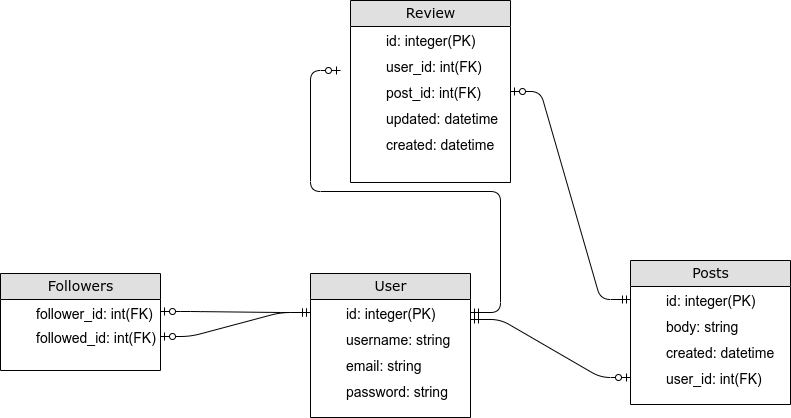

The diagram above was exported from draw.io. Its source (the exported page's mxGraphModel, read from the mxfile embedded in the PNG):
<mxGraphModel dx="868" dy="519" grid="1" gridSize="10" guides="1" tooltips="1" connect="1" arrows="1" fold="1" page="1" pageScale="1" pageWidth="1100" pageHeight="850" background="none" math="0" shadow="0">
  <root>
    <mxCell id="0" />
    <mxCell id="1" parent="0" />
    <mxCell id="2e49270ec7c68f3f-19" value="User" style="swimlane;html=1;fontStyle=0;childLayout=stackLayout;horizontal=1;startSize=26;fillColor=#e0e0e0;horizontalStack=0;resizeParent=1;resizeLast=0;collapsible=1;marginBottom=0;swimlaneFillColor=#ffffff;align=center;rounded=0;shadow=0;comic=0;labelBackgroundColor=none;strokeWidth=1;fontFamily=Verdana;fontSize=14" parent="1" vertex="1">
      <mxGeometry x="390" y="353" width="160" height="144" as="geometry" />
    </mxCell>
    <mxCell id="2e49270ec7c68f3f-22" value="id: integer(PK)" style="shape=partialRectangle;top=0;left=0;right=0;bottom=0;html=1;align=left;verticalAlign=top;fillColor=none;spacingLeft=34;spacingRight=4;whiteSpace=wrap;overflow=hidden;rotatable=0;points=[[0,0.5],[1,0.5]];portConstraint=eastwest;dropTarget=0;fontSize=14;" parent="2e49270ec7c68f3f-19" vertex="1">
      <mxGeometry y="26" width="160" height="26" as="geometry" />
    </mxCell>
    <mxCell id="2e49270ec7c68f3f-24" value="username: string" style="shape=partialRectangle;top=0;left=0;right=0;bottom=0;html=1;align=left;verticalAlign=top;fillColor=none;spacingLeft=34;spacingRight=4;whiteSpace=wrap;overflow=hidden;rotatable=0;points=[[0,0.5],[1,0.5]];portConstraint=eastwest;dropTarget=0;fontSize=14;" parent="2e49270ec7c68f3f-19" vertex="1">
      <mxGeometry y="52" width="160" height="26" as="geometry" />
    </mxCell>
    <mxCell id="2e49270ec7c68f3f-26" value="email: string" style="shape=partialRectangle;top=0;left=0;right=0;bottom=0;html=1;align=left;verticalAlign=top;fillColor=none;spacingLeft=34;spacingRight=4;whiteSpace=wrap;overflow=hidden;rotatable=0;points=[[0,0.5],[1,0.5]];portConstraint=eastwest;dropTarget=0;fontSize=14;" parent="2e49270ec7c68f3f-19" vertex="1">
      <mxGeometry y="78" width="160" height="26" as="geometry" />
    </mxCell>
    <mxCell id="P5Dp8POD0Y0pJhhxlnWR-6" value="password: string" style="shape=partialRectangle;top=0;left=0;right=0;bottom=0;html=1;align=left;verticalAlign=top;fillColor=none;spacingLeft=34;spacingRight=4;whiteSpace=wrap;overflow=hidden;rotatable=0;points=[[0,0.5],[1,0.5]];portConstraint=eastwest;dropTarget=0;fontSize=14;" vertex="1" parent="2e49270ec7c68f3f-19">
      <mxGeometry y="104" width="160" height="26" as="geometry" />
    </mxCell>
    <mxCell id="2e49270ec7c68f3f-60" value="" style="edgeStyle=entityRelationEdgeStyle;html=1;endArrow=ERzeroToOne;startArrow=ERmandOne;labelBackgroundColor=none;fontFamily=Verdana;fontSize=14;entryX=0;entryY=0.5;entryDx=0;entryDy=0;exitX=1;exitY=0.769;exitDx=0;exitDy=0;exitPerimeter=0;" parent="1" source="2e49270ec7c68f3f-22" target="P5Dp8POD0Y0pJhhxlnWR-11" edge="1">
      <mxGeometry width="100" height="100" relative="1" as="geometry">
        <mxPoint x="600" y="720" as="sourcePoint" />
        <mxPoint x="600" y="480" as="targetPoint" />
      </mxGeometry>
    </mxCell>
    <mxCell id="P5Dp8POD0Y0pJhhxlnWR-7" value="Posts" style="swimlane;html=1;fontStyle=0;childLayout=stackLayout;horizontal=1;startSize=26;fillColor=#e0e0e0;horizontalStack=0;resizeParent=1;resizeLast=0;collapsible=1;marginBottom=0;swimlaneFillColor=#ffffff;align=center;rounded=0;shadow=0;comic=0;labelBackgroundColor=none;strokeWidth=1;fontFamily=Verdana;fontSize=14" vertex="1" parent="1">
      <mxGeometry x="710" y="340" width="160" height="144" as="geometry" />
    </mxCell>
    <mxCell id="P5Dp8POD0Y0pJhhxlnWR-8" value="id: integer(PK)" style="shape=partialRectangle;top=0;left=0;right=0;bottom=0;html=1;align=left;verticalAlign=top;fillColor=none;spacingLeft=34;spacingRight=4;whiteSpace=wrap;overflow=hidden;rotatable=0;points=[[0,0.5],[1,0.5]];portConstraint=eastwest;dropTarget=0;fontSize=14;" vertex="1" parent="P5Dp8POD0Y0pJhhxlnWR-7">
      <mxGeometry y="26" width="160" height="26" as="geometry" />
    </mxCell>
    <mxCell id="P5Dp8POD0Y0pJhhxlnWR-9" value="body: string" style="shape=partialRectangle;top=0;left=0;right=0;bottom=0;html=1;align=left;verticalAlign=top;fillColor=none;spacingLeft=34;spacingRight=4;whiteSpace=wrap;overflow=hidden;rotatable=0;points=[[0,0.5],[1,0.5]];portConstraint=eastwest;dropTarget=0;fontSize=14;" vertex="1" parent="P5Dp8POD0Y0pJhhxlnWR-7">
      <mxGeometry y="52" width="160" height="26" as="geometry" />
    </mxCell>
    <mxCell id="P5Dp8POD0Y0pJhhxlnWR-10" value="created: datetime" style="shape=partialRectangle;top=0;left=0;right=0;bottom=0;html=1;align=left;verticalAlign=top;fillColor=none;spacingLeft=34;spacingRight=4;whiteSpace=wrap;overflow=hidden;rotatable=0;points=[[0,0.5],[1,0.5]];portConstraint=eastwest;dropTarget=0;fontSize=14;" vertex="1" parent="P5Dp8POD0Y0pJhhxlnWR-7">
      <mxGeometry y="78" width="160" height="26" as="geometry" />
    </mxCell>
    <mxCell id="P5Dp8POD0Y0pJhhxlnWR-11" value="user_id: int(FK)" style="shape=partialRectangle;top=0;left=0;right=0;bottom=0;html=1;align=left;verticalAlign=top;fillColor=none;spacingLeft=34;spacingRight=4;whiteSpace=wrap;overflow=hidden;rotatable=0;points=[[0,0.5],[1,0.5]];portConstraint=eastwest;dropTarget=0;fontSize=14;" vertex="1" parent="P5Dp8POD0Y0pJhhxlnWR-7">
      <mxGeometry y="104" width="160" height="26" as="geometry" />
    </mxCell>
    <mxCell id="P5Dp8POD0Y0pJhhxlnWR-15" value="Review" style="swimlane;html=1;fontStyle=0;childLayout=stackLayout;horizontal=1;startSize=26;fillColor=#e0e0e0;horizontalStack=0;resizeParent=1;resizeLast=0;collapsible=1;marginBottom=0;swimlaneFillColor=#ffffff;align=center;rounded=0;shadow=0;comic=0;labelBackgroundColor=none;strokeWidth=1;fontFamily=Verdana;fontSize=14" vertex="1" parent="1">
      <mxGeometry x="430" y="80" width="160" height="182" as="geometry" />
    </mxCell>
    <mxCell id="P5Dp8POD0Y0pJhhxlnWR-16" value="id: integer(PK)" style="shape=partialRectangle;top=0;left=0;right=0;bottom=0;html=1;align=left;verticalAlign=top;fillColor=none;spacingLeft=34;spacingRight=4;whiteSpace=wrap;overflow=hidden;rotatable=0;points=[[0,0.5],[1,0.5]];portConstraint=eastwest;dropTarget=0;fontSize=14;" vertex="1" parent="P5Dp8POD0Y0pJhhxlnWR-15">
      <mxGeometry y="26" width="160" height="26" as="geometry" />
    </mxCell>
    <mxCell id="P5Dp8POD0Y0pJhhxlnWR-18" value="user_id: int(FK)" style="shape=partialRectangle;top=0;left=0;right=0;bottom=0;html=1;align=left;verticalAlign=top;fillColor=none;spacingLeft=34;spacingRight=4;whiteSpace=wrap;overflow=hidden;rotatable=0;points=[[0,0.5],[1,0.5]];portConstraint=eastwest;dropTarget=0;fontSize=14;" vertex="1" parent="P5Dp8POD0Y0pJhhxlnWR-15">
      <mxGeometry y="52" width="160" height="26" as="geometry" />
    </mxCell>
    <mxCell id="P5Dp8POD0Y0pJhhxlnWR-20" value="post_id: int(FK)" style="shape=partialRectangle;top=0;left=0;right=0;bottom=0;html=1;align=left;verticalAlign=top;fillColor=none;spacingLeft=34;spacingRight=4;whiteSpace=wrap;overflow=hidden;rotatable=0;points=[[0,0.5],[1,0.5]];portConstraint=eastwest;dropTarget=0;fontSize=14;" vertex="1" parent="P5Dp8POD0Y0pJhhxlnWR-15">
      <mxGeometry y="78" width="160" height="26" as="geometry" />
    </mxCell>
    <mxCell id="P5Dp8POD0Y0pJhhxlnWR-22" value="updated: datetime" style="shape=partialRectangle;top=0;left=0;right=0;bottom=0;html=1;align=left;verticalAlign=top;fillColor=none;spacingLeft=34;spacingRight=4;whiteSpace=wrap;overflow=hidden;rotatable=0;points=[[0,0.5],[1,0.5]];portConstraint=eastwest;dropTarget=0;fontSize=14;" vertex="1" parent="P5Dp8POD0Y0pJhhxlnWR-15">
      <mxGeometry y="104" width="160" height="26" as="geometry" />
    </mxCell>
    <mxCell id="P5Dp8POD0Y0pJhhxlnWR-21" value="created: datetime" style="shape=partialRectangle;top=0;left=0;right=0;bottom=0;html=1;align=left;verticalAlign=top;fillColor=none;spacingLeft=34;spacingRight=4;whiteSpace=wrap;overflow=hidden;rotatable=0;points=[[0,0.5],[1,0.5]];portConstraint=eastwest;dropTarget=0;fontSize=14;" vertex="1" parent="P5Dp8POD0Y0pJhhxlnWR-15">
      <mxGeometry y="130" width="160" height="26" as="geometry" />
    </mxCell>
    <mxCell id="P5Dp8POD0Y0pJhhxlnWR-24" value="" style="edgeStyle=entityRelationEdgeStyle;html=1;endArrow=ERzeroToOne;startArrow=ERmandOne;labelBackgroundColor=none;fontFamily=Verdana;fontSize=14;exitX=0;exitY=0.5;exitDx=0;exitDy=0;entryX=1;entryY=0.5;entryDx=0;entryDy=0;" edge="1" parent="1" source="P5Dp8POD0Y0pJhhxlnWR-8" target="P5Dp8POD0Y0pJhhxlnWR-20">
      <mxGeometry width="100" height="100" relative="1" as="geometry">
        <mxPoint x="530" y="416" as="sourcePoint" />
        <mxPoint x="620" y="224" as="targetPoint" />
      </mxGeometry>
    </mxCell>
    <mxCell id="P5Dp8POD0Y0pJhhxlnWR-25" value="Followers" style="swimlane;html=1;fontStyle=0;childLayout=stackLayout;horizontal=1;startSize=26;fillColor=#e0e0e0;horizontalStack=0;resizeParent=1;resizeLast=0;collapsible=1;marginBottom=0;swimlaneFillColor=#ffffff;align=center;rounded=0;shadow=0;comic=0;labelBackgroundColor=none;strokeWidth=1;fontFamily=Verdana;fontSize=14" vertex="1" parent="1">
      <mxGeometry x="80" y="353" width="160" height="97" as="geometry" />
    </mxCell>
    <mxCell id="P5Dp8POD0Y0pJhhxlnWR-26" value="follower_id: int(FK)" style="shape=partialRectangle;top=0;left=0;right=0;bottom=0;html=1;align=left;verticalAlign=top;fillColor=none;spacingLeft=34;spacingRight=4;whiteSpace=wrap;overflow=hidden;rotatable=0;points=[[0,0.5],[1,0.5]];portConstraint=eastwest;dropTarget=0;fontSize=14;" vertex="1" parent="P5Dp8POD0Y0pJhhxlnWR-25">
      <mxGeometry y="26" width="160" height="24" as="geometry" />
    </mxCell>
    <mxCell id="P5Dp8POD0Y0pJhhxlnWR-30" value="followed_id: int(FK)" style="shape=partialRectangle;top=0;left=0;right=0;bottom=0;html=1;align=left;verticalAlign=top;fillColor=none;spacingLeft=34;spacingRight=4;whiteSpace=wrap;overflow=hidden;rotatable=0;points=[[0,0.5],[1,0.5]];portConstraint=eastwest;dropTarget=0;fontSize=14;" vertex="1" parent="P5Dp8POD0Y0pJhhxlnWR-25">
      <mxGeometry y="50" width="160" height="26" as="geometry" />
    </mxCell>
    <mxCell id="P5Dp8POD0Y0pJhhxlnWR-40" value="" style="edgeStyle=entityRelationEdgeStyle;html=1;endArrow=ERzeroToOne;startArrow=ERmandOne;labelBackgroundColor=none;fontFamily=Verdana;fontSize=14;exitX=0;exitY=0.5;exitDx=0;exitDy=0;entryX=1;entryY=0.5;entryDx=0;entryDy=0;" edge="1" parent="1" source="2e49270ec7c68f3f-22" target="P5Dp8POD0Y0pJhhxlnWR-26">
      <mxGeometry width="100" height="100" relative="1" as="geometry">
        <mxPoint x="350" y="590" as="sourcePoint" />
        <mxPoint x="350" y="360" as="targetPoint" />
      </mxGeometry>
    </mxCell>
    <mxCell id="P5Dp8POD0Y0pJhhxlnWR-42" value="" style="edgeStyle=entityRelationEdgeStyle;html=1;endArrow=ERzeroToOne;startArrow=ERmandOne;labelBackgroundColor=none;fontFamily=Verdana;fontSize=14;exitX=0;exitY=0.5;exitDx=0;exitDy=0;entryX=1;entryY=0.5;entryDx=0;entryDy=0;" edge="1" parent="1" source="2e49270ec7c68f3f-22" target="P5Dp8POD0Y0pJhhxlnWR-30">
      <mxGeometry width="100" height="100" relative="1" as="geometry">
        <mxPoint x="400" y="402" as="sourcePoint" />
        <mxPoint x="250" y="401" as="targetPoint" />
      </mxGeometry>
    </mxCell>
    <mxCell id="P5Dp8POD0Y0pJhhxlnWR-45" value="" style="edgeStyle=entityRelationEdgeStyle;html=1;endArrow=ERzeroToOne;startArrow=ERmandOne;labelBackgroundColor=none;fontFamily=Verdana;fontSize=14;exitX=1;exitY=0.5;exitDx=0;exitDy=0;" edge="1" parent="1" source="2e49270ec7c68f3f-22">
      <mxGeometry width="100" height="100" relative="1" as="geometry">
        <mxPoint x="560" y="408.994" as="sourcePoint" />
        <mxPoint x="420" y="150" as="targetPoint" />
      </mxGeometry>
    </mxCell>
  </root>
</mxGraphModel>